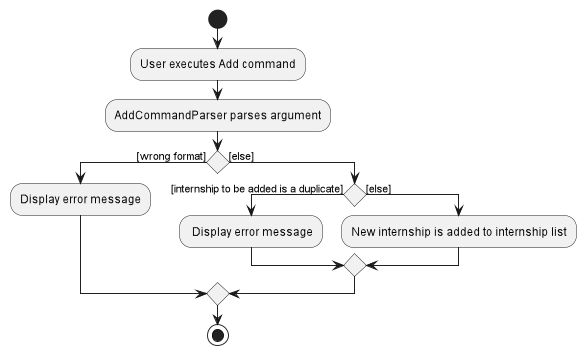

The diagram above was rendered by PlantUML. Its source (embedded in the PNG):
@startuml
scale 1.2
start
:User executes Add command;
:AddCommandParser parses argument;
if () then ([wrong format])
    :Display error message;
else ([else])
    if () then ([internship to be added is a duplicate])
        : Display error message;
    else ([else])
        :New internship is added to internship list;
    endif
endif
stop
@enduml